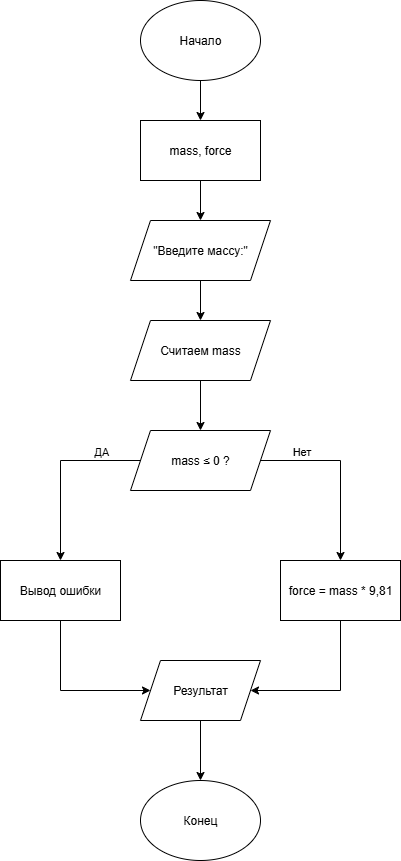

The diagram above was exported from draw.io. Its source (the exported page's mxGraphModel, read from the mxfile embedded in the PNG):
<mxGraphModel dx="545" dy="758" grid="1" gridSize="10" guides="1" tooltips="1" connect="1" arrows="1" fold="1" page="1" pageScale="1" pageWidth="827" pageHeight="1169" math="0" shadow="0">
  <root>
    <mxCell id="0" />
    <mxCell id="1" parent="0" />
    <mxCell id="e5LE-aGoOLj3MxUveNLU-14" value="" style="edgeStyle=orthogonalEdgeStyle;rounded=0;orthogonalLoop=1;jettySize=auto;html=1;" edge="1" parent="1" source="e5LE-aGoOLj3MxUveNLU-1" target="e5LE-aGoOLj3MxUveNLU-3">
      <mxGeometry relative="1" as="geometry" />
    </mxCell>
    <mxCell id="e5LE-aGoOLj3MxUveNLU-1" value="Начало" style="ellipse;whiteSpace=wrap;html=1;" vertex="1" parent="1">
      <mxGeometry x="340" y="40" width="120" height="80" as="geometry" />
    </mxCell>
    <mxCell id="e5LE-aGoOLj3MxUveNLU-2" value="Конец" style="ellipse;whiteSpace=wrap;html=1;" vertex="1" parent="1">
      <mxGeometry x="340" y="820" width="120" height="80" as="geometry" />
    </mxCell>
    <mxCell id="e5LE-aGoOLj3MxUveNLU-15" value="" style="edgeStyle=orthogonalEdgeStyle;rounded=0;orthogonalLoop=1;jettySize=auto;html=1;" edge="1" parent="1" source="e5LE-aGoOLj3MxUveNLU-3" target="e5LE-aGoOLj3MxUveNLU-4">
      <mxGeometry relative="1" as="geometry" />
    </mxCell>
    <mxCell id="e5LE-aGoOLj3MxUveNLU-3" value="mass, force" style="rounded=0;whiteSpace=wrap;html=1;" vertex="1" parent="1">
      <mxGeometry x="340" y="160" width="120" height="60" as="geometry" />
    </mxCell>
    <mxCell id="e5LE-aGoOLj3MxUveNLU-16" value="" style="edgeStyle=orthogonalEdgeStyle;rounded=0;orthogonalLoop=1;jettySize=auto;html=1;" edge="1" parent="1" source="e5LE-aGoOLj3MxUveNLU-4" target="e5LE-aGoOLj3MxUveNLU-6">
      <mxGeometry relative="1" as="geometry" />
    </mxCell>
    <mxCell id="e5LE-aGoOLj3MxUveNLU-4" value="&quot;Введите массу:&quot;" style="shape=parallelogram;perimeter=parallelogramPerimeter;whiteSpace=wrap;html=1;fixedSize=1;" vertex="1" parent="1">
      <mxGeometry x="330" y="260" width="140" height="60" as="geometry" />
    </mxCell>
    <mxCell id="e5LE-aGoOLj3MxUveNLU-17" value="" style="edgeStyle=orthogonalEdgeStyle;rounded=0;orthogonalLoop=1;jettySize=auto;html=1;" edge="1" parent="1" source="e5LE-aGoOLj3MxUveNLU-6" target="e5LE-aGoOLj3MxUveNLU-10">
      <mxGeometry relative="1" as="geometry" />
    </mxCell>
    <mxCell id="e5LE-aGoOLj3MxUveNLU-6" value="Считаем mass" style="shape=parallelogram;perimeter=parallelogramPerimeter;whiteSpace=wrap;html=1;fixedSize=1;" vertex="1" parent="1">
      <mxGeometry x="330" y="360" width="140" height="60" as="geometry" />
    </mxCell>
    <mxCell id="e5LE-aGoOLj3MxUveNLU-18" style="edgeStyle=orthogonalEdgeStyle;rounded=0;orthogonalLoop=1;jettySize=auto;html=1;entryX=0.5;entryY=0;entryDx=0;entryDy=0;" edge="1" parent="1" source="e5LE-aGoOLj3MxUveNLU-10" target="e5LE-aGoOLj3MxUveNLU-11">
      <mxGeometry relative="1" as="geometry" />
    </mxCell>
    <mxCell id="e5LE-aGoOLj3MxUveNLU-19" value="ДА" style="edgeLabel;html=1;align=center;verticalAlign=middle;resizable=0;points=[];" vertex="1" connectable="0" parent="e5LE-aGoOLj3MxUveNLU-18">
      <mxGeometry x="-0.0667" relative="1" as="geometry">
        <mxPoint x="40" y="-14" as="offset" />
      </mxGeometry>
    </mxCell>
    <mxCell id="e5LE-aGoOLj3MxUveNLU-20" style="edgeStyle=orthogonalEdgeStyle;rounded=0;orthogonalLoop=1;jettySize=auto;html=1;exitX=1;exitY=0.5;exitDx=0;exitDy=0;entryX=0.5;entryY=0;entryDx=0;entryDy=0;" edge="1" parent="1" source="e5LE-aGoOLj3MxUveNLU-10" target="e5LE-aGoOLj3MxUveNLU-12">
      <mxGeometry relative="1" as="geometry" />
    </mxCell>
    <mxCell id="e5LE-aGoOLj3MxUveNLU-21" value="Нет" style="edgeLabel;html=1;align=center;verticalAlign=middle;resizable=0;points=[];" vertex="1" connectable="0" parent="e5LE-aGoOLj3MxUveNLU-20">
      <mxGeometry x="-0.1556" relative="1" as="geometry">
        <mxPoint x="-36" y="-10" as="offset" />
      </mxGeometry>
    </mxCell>
    <mxCell id="e5LE-aGoOLj3MxUveNLU-10" value="mass ≤ 0 ?" style="shape=parallelogram;perimeter=parallelogramPerimeter;whiteSpace=wrap;html=1;fixedSize=1;" vertex="1" parent="1">
      <mxGeometry x="330" y="470" width="140" height="60" as="geometry" />
    </mxCell>
    <mxCell id="e5LE-aGoOLj3MxUveNLU-23" style="edgeStyle=orthogonalEdgeStyle;rounded=0;orthogonalLoop=1;jettySize=auto;html=1;exitX=0.5;exitY=1;exitDx=0;exitDy=0;entryX=0;entryY=0.5;entryDx=0;entryDy=0;" edge="1" parent="1" source="e5LE-aGoOLj3MxUveNLU-11" target="e5LE-aGoOLj3MxUveNLU-13">
      <mxGeometry relative="1" as="geometry">
        <Array as="points">
          <mxPoint x="260" y="730" />
        </Array>
      </mxGeometry>
    </mxCell>
    <mxCell id="e5LE-aGoOLj3MxUveNLU-11" value="Вывод ошибки" style="rounded=0;whiteSpace=wrap;html=1;" vertex="1" parent="1">
      <mxGeometry x="200" y="600" width="120" height="60" as="geometry" />
    </mxCell>
    <mxCell id="e5LE-aGoOLj3MxUveNLU-24" style="edgeStyle=orthogonalEdgeStyle;rounded=0;orthogonalLoop=1;jettySize=auto;html=1;exitX=0.5;exitY=1;exitDx=0;exitDy=0;entryX=1;entryY=0.5;entryDx=0;entryDy=0;" edge="1" parent="1" source="e5LE-aGoOLj3MxUveNLU-12" target="e5LE-aGoOLj3MxUveNLU-13">
      <mxGeometry relative="1" as="geometry">
        <Array as="points">
          <mxPoint x="540" y="730" />
        </Array>
      </mxGeometry>
    </mxCell>
    <mxCell id="e5LE-aGoOLj3MxUveNLU-12" value="force = mass * 9,81" style="rounded=0;whiteSpace=wrap;html=1;" vertex="1" parent="1">
      <mxGeometry x="480" y="600" width="120" height="60" as="geometry" />
    </mxCell>
    <mxCell id="e5LE-aGoOLj3MxUveNLU-25" style="edgeStyle=orthogonalEdgeStyle;rounded=0;orthogonalLoop=1;jettySize=auto;html=1;entryX=0.5;entryY=0;entryDx=0;entryDy=0;" edge="1" parent="1" source="e5LE-aGoOLj3MxUveNLU-13" target="e5LE-aGoOLj3MxUveNLU-2">
      <mxGeometry relative="1" as="geometry" />
    </mxCell>
    <mxCell id="e5LE-aGoOLj3MxUveNLU-13" value="Результат" style="shape=parallelogram;perimeter=parallelogramPerimeter;whiteSpace=wrap;html=1;fixedSize=1;" vertex="1" parent="1">
      <mxGeometry x="340" y="700" width="120" height="60" as="geometry" />
    </mxCell>
  </root>
</mxGraphModel>